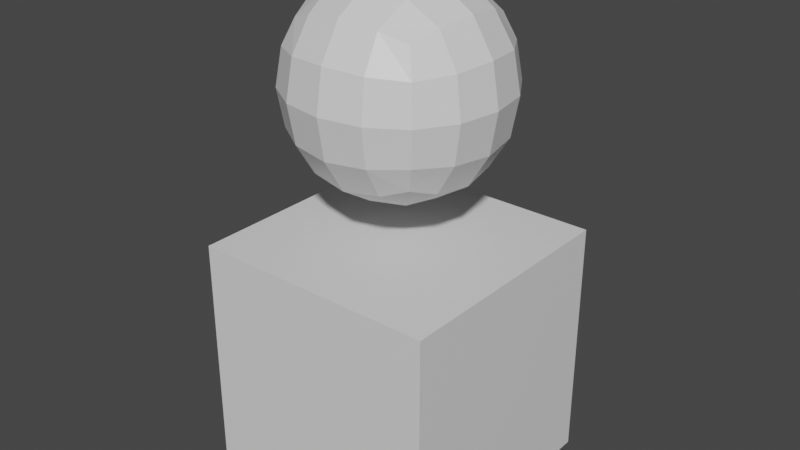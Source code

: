 # Source: Fox.blend  (saved by Blender 2.82.7; exported with 4.5.12 LTS)
import bpy
from mathutils import Matrix  # noqa: F401  (used for matrix-valued properties, if any)

bpy.ops.wm.read_factory_settings(use_empty=True)
scene = bpy.context.scene
scene.name = 'Scene'

# ---- collections
col_collection = bpy.data.collections.new('Collection'); scene.collection.children.link(col_collection)

# ---- materials (node trees are filled in below, after node groups)
mat_material = bpy.data.materials.new('Material')
mat_material.alpha_threshold = 0.0
mat_material.use_transparent_shadow = False
mat_material.line_color = (0.0, 0.0, 0.0, 1.0)

# ---- material node trees
mat_material.use_nodes = True; mat_material.node_tree.nodes.clear()
_N = mat_material.node_tree.nodes; _L = mat_material.node_tree.links
n0 = _N.new('ShaderNodeOutputMaterial'); n0.name = 'Material Output'; n0.location = (300, 300)
n1 = _N.new('ShaderNodeBsdfPrincipled'); n1.name = 'Principled BSDF'; n1.location = (10, 300)
n1.distribution = 'GGX'
n1.subsurface_method = 'BURLEY'
n1.inputs[2].default_value = 0.4
n1.inputs[3].default_value = 1.45
n1.inputs[27].default_value = (0.0, 0.0, 0.0, 1.0)
n1.inputs[28].default_value = 1.0
_L.new(n1.outputs[0], n0.inputs[0])
n0.is_active_output = True

# ---- world
world_world = bpy.data.worlds.new('World'); scene.world = world_world
world_world.use_nodes = True; world_world.node_tree.nodes.clear()
_N = world_world.node_tree.nodes; _L = world_world.node_tree.links
n0 = _N.new('ShaderNodeOutputWorld'); n0.name = 'World Output'; n0.location = (300, 300)
n1 = _N.new('ShaderNodeBackground'); n1.name = 'Background'; n1.location = (10, 300)
n1.inputs[0].default_value = (0.05088, 0.05088, 0.05088, 1.0)
_L.new(n1.outputs[0], n0.inputs[0])
n0.is_active_output = True
world_world.color = (0.05088, 0.05088, 0.05088)
world_world.use_sun_shadow = False
world_world.sun_shadow_jitter_overblur = 0.0

# ---- meshes
me_cube = bpy.data.meshes.new('Cube')
me_cube.from_pydata([(1.0, 1.0, 1.0), (1.0, 1.0, -1.0), (1.0, -1.0, 1.0), (1.0, -1.0, -1.0), (-1.0, 1.0, 1.0), (-1.0, 1.0, -1.0), (-1.0, -1.0, 1.0), (-1.0, -1.0, -1.0)], [], [(0, 4, 6, 2), (3, 2, 6, 7), (7, 6, 4, 5), (5, 1, 3, 7), (1, 0, 2, 3), (5, 4, 0, 1)])
_uv = me_cube.uv_layers.new(name='UVMap')
_uv.uv.foreach_set('vector', [0.625, 0.5, 0.875, 0.5, 0.875, 0.75, 0.625, 0.75, 0.375, 0.75, 0.625, 0.75, 0.625, 1.0, 0.375, 1.0, 0.375, 0.0, 0.625, 0.0, 0.625, 0.25, 0.375, 0.25, 0.125, 0.5, 0.375, 0.5, 0.375, 0.75, 0.125, 0.75, 0.375, 0.5, 0.625, 0.5, 0.625, 0.75, 0.375, 0.75, 0.375, 0.25, 0.625, 0.25, 0.625, 0.5, 0.375, 0.5])
me_cube.materials.append(mat_material)
me_cube.use_remesh_preserve_volume = False
me_cube.use_remesh_preserve_attributes = False
me_cube.use_mirror_vertex_groups = False
me_cube.update()
me_cube_002 = bpy.data.meshes.new('Cube.002')
me_cube_002.from_pydata([(1.0, 1.0, 1.0), (1.0, 1.0, -1.0), (1.0, -1.0, 1.0), (1.0, -1.0, -1.0), (-1.0, 1.0, 1.0), (-1.0, 1.0, -1.0), (-1.0, -1.0, 1.0), (-1.0, -1.0, -1.0)], [], [(0, 4, 6, 2), (3, 2, 6, 7), (7, 6, 4, 5), (5, 1, 3, 7), (1, 0, 2, 3), (5, 4, 0, 1)])
_uv = me_cube_002.uv_layers.new(name='UVMap')
_uv.uv.foreach_set('vector', [0.625, 0.5, 0.875, 0.5, 0.875, 0.75, 0.625, 0.75, 0.375, 0.75, 0.625, 0.75, 0.625, 1.0, 0.375, 1.0, 0.375, 0.0, 0.625, 0.0, 0.625, 0.25, 0.375, 0.25, 0.125, 0.5, 0.375, 0.5, 0.375, 0.75, 0.125, 0.75, 0.375, 0.5, 0.625, 0.5, 0.625, 0.75, 0.375, 0.75, 0.375, 0.25, 0.625, 0.25, 0.625, 0.5, 0.375, 0.5])
me_cube_002.materials.append(mat_material)
me_cube_002.use_remesh_preserve_volume = False
me_cube_002.use_remesh_preserve_attributes = False
me_cube_002.use_mirror_vertex_groups = False
me_cube_002.update()

# ---- objects
ob_cube = bpy.data.objects.new('Cube', me_cube)
ob_cube_001 = bpy.data.objects.new('Cube.001', me_cube_002)

# ---- transforms, parenting, visibility, modifiers, constraints
ob_cube.location = (0.0, 0.0, 0.0)
ob_cube.lock_rotations_4d = False
ob_cube.empty_display_type = 'ARROWS'
ob_cube.lineart.crease_threshold = 0.0
_m = ob_cube.modifiers.new('Subdivision', 'SUBSURF')
_m.uv_smooth = 'PRESERVE_CORNERS'
_m.levels = 2
_m.show_only_control_edges = False
ob_cube_001.location = (0.0, 0.0, -2.214)
ob_cube_001.lock_rotations_4d = False
ob_cube_001.empty_display_type = 'ARROWS'
ob_cube_001.lineart.crease_threshold = 0.0

# ---- collection membership
col_collection.objects.link(ob_cube)
col_collection.objects.link(ob_cube_001)

# ---- scene / render settings (as saved in the file)
scene.frame_start = 1; scene.frame_end = 250; scene.frame_set(1)
scene.render.engine = 'BLENDER_EEVEE_NEXT'
scene.cycles.use_denoising = False
scene.cycles.samples = 128
scene.cycles.sampling_pattern = 'TABULATED_SOBOL'
scene.cycles.use_adaptive_sampling = False
scene.cycles.use_light_tree = False
scene.view_settings.view_transform = 'Filmic'
bpy.context.view_layer.update()

# ---- added for rendering (the .blend has no active camera and no usable light): camera, sun
cam_auto = bpy.data.cameras.new('AutoCamera')
cam_auto.lens = 50.0
cam_auto.sensor_width = 36.0
cam_auto.clip_end = 1000.0
ob_auto_camera = bpy.data.objects.new('AutoCamera', cam_auto)
scene.collection.objects.link(ob_auto_camera)
ob_auto_camera.location = (4.69603, -5.63524, 2.64962)
ob_auto_camera.rotation_euler = (1.09748, -7.21219e-08, 0.694738)
scene.camera = ob_auto_camera
light_auto_sun = bpy.data.lights.new('AutoSun', 'SUN')
light_auto_sun.energy = 3.0
light_auto_sun.angle = 0.0523599
ob_auto_sun = bpy.data.objects.new('AutoSun', light_auto_sun)
scene.collection.objects.link(ob_auto_sun)
ob_auto_sun.rotation_euler = (0.872665, 0.174533, 0.523599)
bpy.context.view_layer.update()

